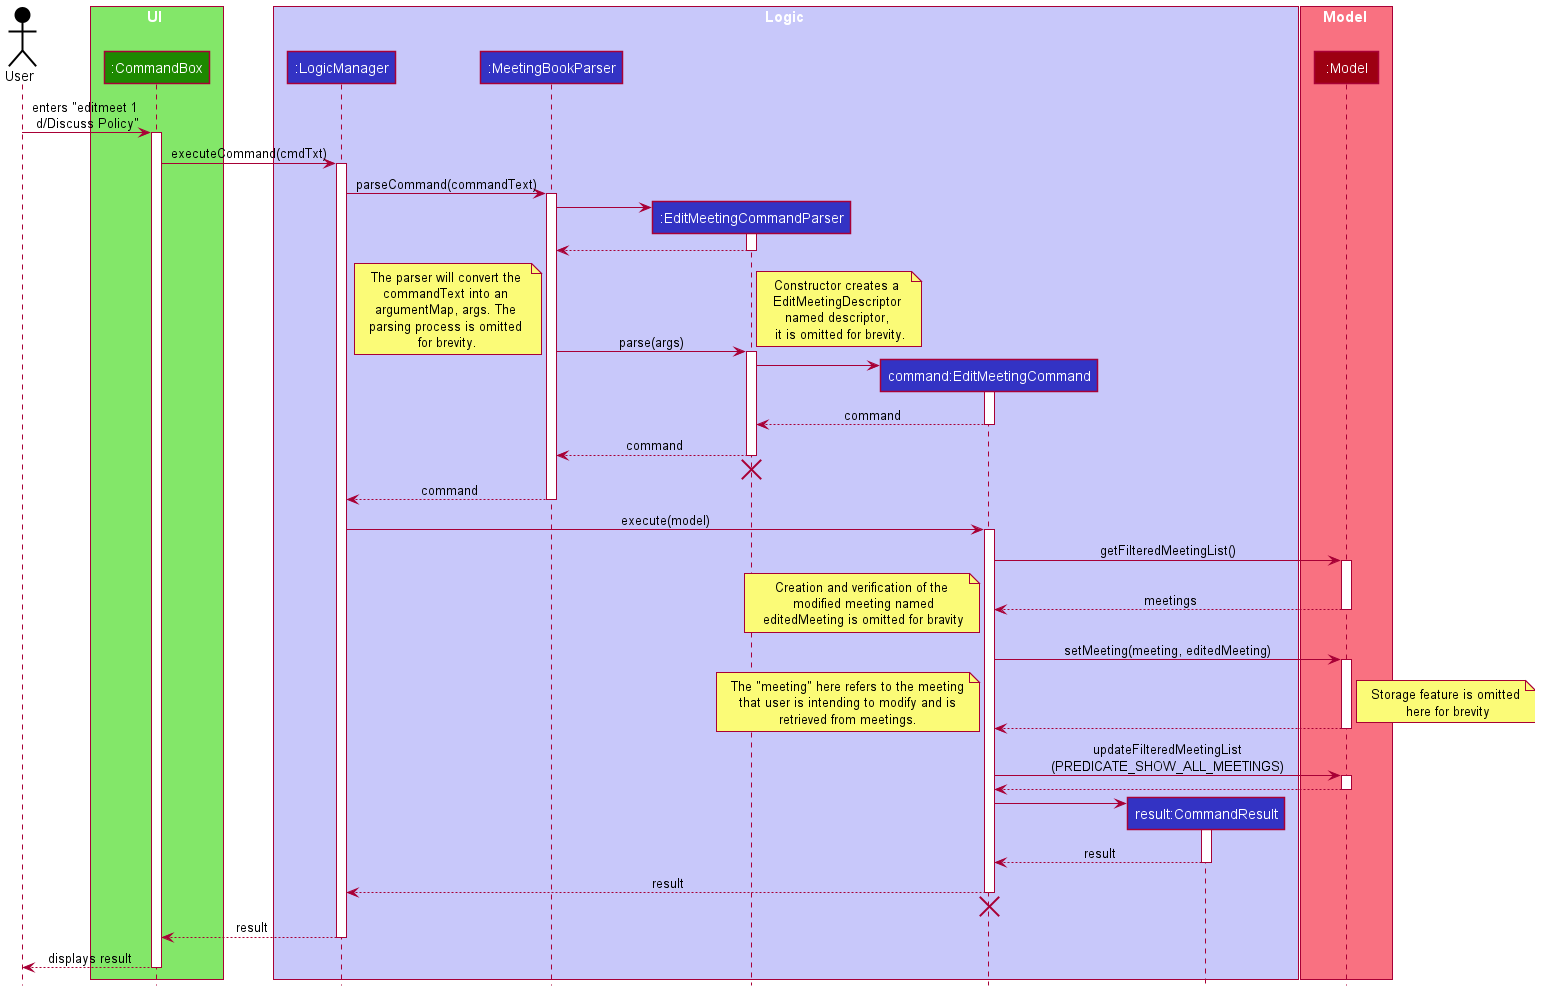

The diagram above was rendered by PlantUML. Its source (embedded in the PNG):
@startuml
!include style.puml

Actor User as user USER_COLOR

box UI UI_COLOR_T1
participant ":CommandBox" as CommandBox UI_COLOR
end box

box Logic LOGIC_COLOR_T1
participant ":LogicManager" as LogicManager LOGIC_COLOR
participant ":MeetingBookParser" as MeetingBookParser LOGIC_COLOR
participant ":EditMeetingCommandParser" as EditMeetingCommandParser LOGIC_COLOR
participant "command:EditMeetingCommand" as EditMeetingCommand LOGIC_COLOR

participant "result:CommandResult" as CommandResult LOGIC_COLOR
end box

box Model MODEL_COLOR_T1
participant ":Model" as Model MODEL_COLOR
end box

user -> CommandBox: enters "editmeet 1 \nd/Discuss Policy"
activate CommandBox

CommandBox-> LogicManager : executeCommand(cmdTxt)
activate LogicManager

LogicManager -> MeetingBookParser : parseCommand(commandText)
activate MeetingBookParser

create EditMeetingCommandParser
MeetingBookParser -> EditMeetingCommandParser
activate EditMeetingCommandParser

EditMeetingCommandParser --> MeetingBookParser
deactivate EditMeetingCommandParser

MeetingBookParser -> EditMeetingCommandParser : parse(args)
note bottom: The parser will convert the \ncommandText into an \nargumentMap, args. The \nparsing process is omitted \nfor brevity.
activate EditMeetingCommandParser

create EditMeetingCommand
note right: Constructor creates a \nEditMeetingDescriptor \nnamed descriptor, \n it is omitted for brevity.
EditMeetingCommandParser -> EditMeetingCommand
activate EditMeetingCommand

EditMeetingCommand --> EditMeetingCommandParser : command
deactivate EditMeetingCommand

EditMeetingCommandParser --> MeetingBookParser : command
deactivate EditMeetingCommandParser
'Hidden arrow to position the destroy marker below the end of the activation bar.
EditMeetingCommandParser -[hidden]-> MeetingBookParser
destroy EditMeetingCommandParser

MeetingBookParser --> LogicManager : command
deactivate MeetingBookParser

LogicManager -> EditMeetingCommand : execute(model)
activate EditMeetingCommand

EditMeetingCommand -> Model: getFilteredMeetingList()
activate Model
Model --> EditMeetingCommand: meetings
deactivate Model

note top: Creation and verification of the\n modified meeting named\n editedMeeting is omitted for bravity

EditMeetingCommand -> Model: setMeeting(meeting, editedMeeting)
activate Model
Model --> EditMeetingCommand
note right: Storage feature is omitted\n here for brevity
deactivate Model

note top: The "meeting" here refers to the meeting\n that user is intending to modify and is \nretrieved from meetings.

EditMeetingCommand -> Model: updateFilteredMeetingList\n(PREDICATE_SHOW_ALL_MEETINGS)
activate Model
Model --> EditMeetingCommand
deactivate Model

create CommandResult
EditMeetingCommand -> CommandResult
activate CommandResult

CommandResult --> EditMeetingCommand: result
deactivate CommandResult

EditMeetingCommand --> LogicManager : result
deactivate EditMeetingCommand
EditMeetingCommand -[hidden]-> MeetingBookParser
destroy EditMeetingCommand

LogicManager --> CommandBox: result
deactivate LogicManager

CommandBox --> user: displays result
deactivate CommandBox
@enduml